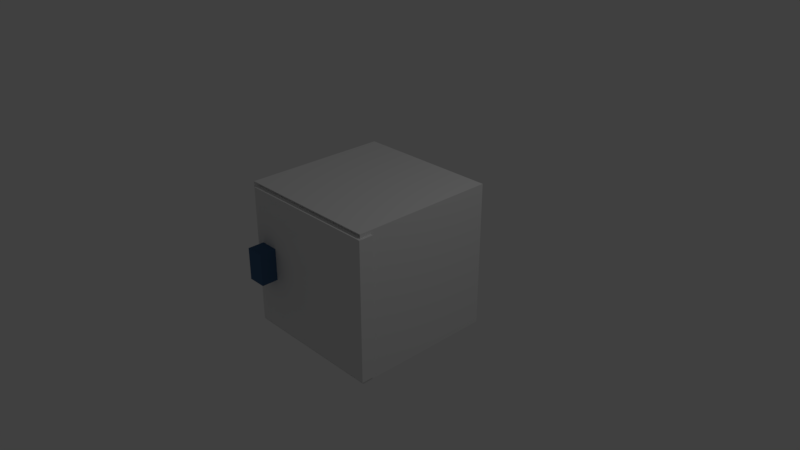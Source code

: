 # Source: cupboardSimple.blend  (saved by Blender 2.79.0; exported with 4.5.12 LTS)
import bpy
from mathutils import Matrix  # noqa: F401  (used for matrix-valued properties, if any)

bpy.ops.wm.read_factory_settings(use_empty=True)
scene = bpy.context.scene
scene.name = 'Scene'

# ---- collections
col_collection_1 = bpy.data.collections.new('Collection 1'); scene.collection.children.link(col_collection_1)

# ---- materials (node trees are filled in below, after node groups)
mat_cupboard1 = bpy.data.materials.new('cupboard1')
mat_cupboard1.alpha_threshold = 0.0
mat_cupboard1.use_transparent_shadow = False
mat_cupboard1.roughness = 0.5
mat_cupboard1.line_color = (0.0, 0.0, 0.0, 1.0)
mat_handlemetalplaceholder = bpy.data.materials.new('HandleMetalplaceholder')
mat_handlemetalplaceholder.alpha_threshold = 0.0
mat_handlemetalplaceholder.use_transparent_shadow = False
mat_handlemetalplaceholder.diffuse_color = (0.06571, 0.1344, 0.2529, 1.0)
mat_handlemetalplaceholder.roughness = 0.5
mat_darkbackplaceholder = bpy.data.materials.new('darkbackplaceholder')
mat_darkbackplaceholder.alpha_threshold = 0.0
mat_darkbackplaceholder.use_transparent_shadow = False
mat_darkbackplaceholder.roughness = 0.5
mat_darkbackplaceholder.specular_intensity = 0.0

# ---- material node trees

# ---- world
world_world = bpy.data.worlds.new('World'); scene.world = world_world
world_world.color = (0.05088, 0.05088, 0.05088)
world_world.use_sun_shadow = False
world_world.sun_shadow_jitter_overblur = 0.0
world_world.cycles.sampling_method = 'MANUAL'

# ---- cameras
cam_camera = bpy.data.cameras.new('Camera')
cam_camera.clip_end = 100.0
cam_camera.lens = 35.0
cam_camera.sensor_width = 32.0
cam_camera.sensor_height = 18.0
cam_camera.ortho_scale = 7.314
cam_camera.dof.focus_distance = 0.0
cam_camera.dof.aperture_fstop = 128.0

# ---- lights
light_lamp = bpy.data.lights.new('Lamp', 'POINT')
light_lamp.transmission_factor = 0.0
light_lamp.cutoff_distance = 30.0
light_lamp.energy = 100.0
light_lamp.shadow_buffer_clip_start = 1.001
light_lamp.shadow_soft_size = 0.1
light_lamp.shadow_maximum_resolution = 0.006
light_lamp.use_absolute_resolution = True

# ---- meshes
me_cube_001 = bpy.data.meshes.new('Cube.001')
me_cube_001.from_pydata([(-1.941, -0.03786, -0.9489), (-1.941, -0.03786, 0.9489), (-1.941, 0.16, -0.9489), (-1.941, 0.16, 0.9489), (0.03247, -0.03786, -0.9489), (0.03247, -0.03786, 0.9489), (0.03247, 0.16, -0.9489), (0.03247, 0.16, 0.9489), (-1.836, -0.2651, -0.2212), (-1.836, -0.2651, 0.2212), (-1.836, 0.06639, -0.2212), (-1.836, 0.06639, 0.2212), (-1.583, -0.2651, -0.2212), (-1.583, -0.2651, 0.2212), (-1.583, 0.06639, -0.2212), (-1.583, 0.06639, 0.2212)], [], [(0, 1, 3, 2), (2, 3, 7, 6), (6, 7, 5, 4), (4, 5, 1, 0), (2, 6, 4, 0), (7, 3, 1, 5), (8, 9, 11, 10), (14, 15, 13, 12), (12, 13, 9, 8), (10, 14, 12, 8), (15, 11, 9, 13)])
me_cube_001.polygons.foreach_set('material_index', [0, 0, 0, 0, 0, 0, 1, 1, 1, 1, 1])
_uv = me_cube_001.uv_layers.new(name='UVMap')
_uv.uv.foreach_set('vector', [0.0, 0.0, 1.0, 0.0, 1.0, 1.0, 0.0, 1.0, 1.0, 1.0, 1.885e-07, 1.0, 0.0, 1.567e-07, 1.0, 0.0, 0.0, 0.0, 1.0, 0.0, 1.0, 1.0, 0.0, 1.0, 0.0, 1.548e-07, 1.0, 0.0, 1.0, 1.0, 1.57e-07, 1.0, 0.0, 0.0, 1.0, 0.0, 1.0, 1.0, 0.0, 1.0, 0.0, 0.0, 1.0, 0.0, 1.0, 1.0, 0.0, 1.0, 0.0, 0.0, 1.0, 0.0, 1.0, 1.0, 0.0, 1.0, 0.0, 0.0, 1.0, 0.0, 1.0, 1.0, 0.0, 1.0, 0.0, 0.0, 1.0, 0.0, 1.0, 1.0, 0.0, 1.0, 0.0, 0.0, 1.0, 0.0, 1.0, 1.0, 0.0, 1.0, 0.0, 0.0, 1.0, 0.0, 1.0, 1.0, 0.0, 1.0])
me_cube_001.materials.append(mat_cupboard1)
me_cube_001.materials.append(mat_handlemetalplaceholder)
me_cube_001.use_remesh_preserve_volume = False
me_cube_001.use_remesh_preserve_attributes = False
me_cube_001.use_mirror_vertex_groups = False
me_cube_001.update()
me_cube = bpy.data.meshes.new('Cube')
me_cube.from_pydata([(1.0, 1.0, -1.0), (0.8677, 0.8509, -0.8677), (-0.8677, 0.8509, -0.8677), (-1.0, 1.0, -1.0), (1.0, 1.0, 1.0), (0.8677, 0.8509, 0.8677), (-0.8677, 0.8509, 0.8677), (-1.0, 1.0, 1.0), (1.0, -1.0, -1.0), (-1.0, -1.0, -1.0), (1.0, -1.0, 1.0), (-1.0, -1.0, 1.0), (0.8677, -0.8884, -0.8677), (-0.8677, -0.8884, -0.8677), (0.8677, -0.8884, 0.8677), (-0.8677, -0.8884, 0.8677), (-0.9178, -0.6309, -0.05547), (-0.9178, -0.6309, 0.05547), (-0.9178, 0.925, -0.05547), (-0.9178, 0.925, 0.05547), (0.9178, -0.6309, -0.05547), (0.9178, -0.6309, 0.05547), (0.9178, 0.925, -0.05547), (0.9178, 0.925, 0.05547)], [], [(0, 8, 9, 3), (4, 7, 11, 10), (0, 4, 10, 8), (1, 5, 6, 2), (9, 11, 7, 3), (4, 0, 3, 7), (12, 13, 9, 8), (14, 12, 8, 10), (13, 15, 11, 9), (15, 14, 10, 11), (1, 2, 13, 12), (5, 1, 12, 14), (2, 6, 15, 13), (6, 5, 14, 15), (16, 17, 19, 18), (18, 19, 23, 22), (22, 23, 21, 20), (20, 21, 17, 16), (18, 22, 20, 16), (23, 19, 17, 21)])
me_cube.polygons.foreach_set('material_index', [0, 0, 0, 1, 0, 0, 0, 0, 0, 0, 0, 0, 0, 0, 0, 0, 0, 0, 0, 0])
_uv = me_cube.uv_layers.new(name='UVMap')
_uv.uv.foreach_set('vector', [0.0, 0.0, 1.0, 0.0, 1.0, 1.0, 0.0, 1.0, 0.0, 0.0, 1.0, 0.0, 1.0, 1.0, 0.0, 1.0, 0.0, 0.0, 1.0, 0.0, 1.0, 1.0, 0.0, 1.0, 0.0, 0.0, 1.0, 0.0, 1.0, 1.0, 0.0, 1.0, 1.0, 1.0, 1.192e-07, 1.0, 0.0, 2.682e-07, 1.0, 0.0, 0.0, 0.0, 1.0, 0.0, 1.0, 1.0, 0.0, 1.0, 0.0, 0.0, 1.0, 0.0, 1.0, 1.0, 0.0, 1.0, 0.0, 0.0, 1.0, 0.0, 1.0, 1.0, 0.0, 1.0, 0.0, 0.0, 1.0, 0.0, 1.0, 1.0, 0.0, 1.0, 0.0, 0.0, 1.0, 0.0, 1.0, 1.0, 0.0, 1.0, 0.0, 0.0, 1.0, 0.0, 1.0, 1.0, 0.0, 1.0, 0.0, 0.0, 1.0, 0.0, 1.0, 1.0, 0.0, 1.0, 1.0, 1.0, 1.03e-07, 1.0, 0.0, 2.399e-07, 1.0, 0.0, 0.0, 0.0, 1.0, 0.0, 1.0, 1.0, 0.0, 1.0, 0.0, 0.0, 1.0, 0.0, 1.0, 1.0, 0.0, 1.0, 0.0, 0.0, 1.0, 0.0, 1.0, 1.0, 0.0, 1.0, 0.0, 0.0, 1.0, 0.0, 1.0, 1.0, 0.0, 1.0, 0.0, 0.0, 1.0, 0.0, 1.0, 1.0, 0.0, 1.0, 0.0, 0.0, 1.0, 0.0, 1.0, 1.0, 0.0, 1.0, 0.0, 0.0, 1.0, 0.0, 1.0, 1.0, 0.0, 1.0])
me_cube.materials.append(mat_cupboard1)
me_cube.materials.append(mat_darkbackplaceholder)
me_cube.use_remesh_preserve_volume = False
me_cube.use_remesh_preserve_attributes = False
me_cube.use_mirror_vertex_groups = False
me_cube.update()

# ---- objects
ob_cube = bpy.data.objects.new('Cube', me_cube_001)
ob_main = bpy.data.objects.new('Main', me_cube)
ob_lamp = bpy.data.objects.new('Lamp', light_lamp)
ob_camera = bpy.data.objects.new('Camera', cam_camera)

# ---- transforms, parenting, visibility, modifiers, constraints
ob_cube.location = (1.0, -1.0, 0.0)
ob_cube.lineart.crease_threshold = 0.0
ob_main.location = (0.0, 0.0, 0.0)
ob_main.lock_rotations_4d = False
ob_main.empty_display_type = 'ARROWS'
ob_main.lineart.crease_threshold = 0.0
ob_lamp.location = (4.076, 1.005, 5.904)
ob_lamp.rotation_euler = (0.6503, 0.05522, 1.866)
ob_lamp.lock_rotations_4d = False
ob_lamp.empty_display_type = 'ARROWS'
ob_lamp.color = (0.0, 0.0, 0.0, 0.0)
ob_lamp.lineart.crease_threshold = 0.0
ob_camera.location = (7.481, -6.508, 5.344)
ob_camera.rotation_euler = (1.109, 0.0, 0.8149)
ob_camera.lock_rotations_4d = False
ob_camera.empty_display_type = 'ARROWS'
ob_camera.color = (0.0, 0.0, 0.0, 0.0)
ob_camera.display_type = 'WIRE'
ob_camera.lineart.crease_threshold = 0.0

# ---- collection membership
col_collection_1.objects.link(ob_cube)
col_collection_1.objects.link(ob_main)
col_collection_1.objects.link(ob_lamp)
col_collection_1.objects.link(ob_camera)

# ---- scene / render settings (as saved in the file)
scene.camera = ob_camera
scene.frame_start = 1; scene.frame_end = 250; scene.frame_set(1)
scene.render.engine = 'BLENDER_EEVEE_NEXT'
scene.render.resolution_percentage = 50
scene.render.dither_intensity = 0.0
scene.cycles.use_denoising = False
scene.cycles.samples = 128
scene.cycles.sampling_pattern = 'TABULATED_SOBOL'
scene.cycles.use_adaptive_sampling = False
scene.cycles.use_light_tree = False
scene.cycles.blur_glossy = 0.0
scene.cycles.sample_clamp_indirect = 0.0
scene.view_settings.view_transform = 'Standard'
bpy.context.view_layer.update()
